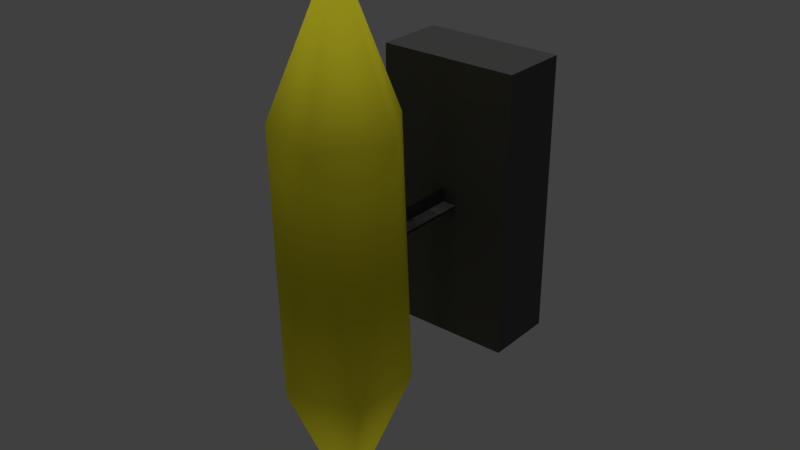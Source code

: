 # Source: light_wall_end_mockup.blend  (saved by Blender 2.78.0; exported with 4.5.12 LTS)
import bpy
from mathutils import Matrix  # noqa: F401  (used for matrix-valued properties, if any)

bpy.ops.wm.read_factory_settings(use_empty=True)
scene = bpy.context.scene
scene.name = 'Scene'

# ---- collections
col_collection_1 = bpy.data.collections.new('Collection 1'); scene.collection.children.link(col_collection_1)

# ---- materials (node trees are filled in below, after node groups)
mat_lightsource_01_material = bpy.data.materials.new('lightsource_01_material')
mat_lightsource_01_material.alpha_threshold = 0.0
mat_lightsource_01_material.use_transparent_shadow = False
mat_lightsource_01_material.diffuse_color = (0.8, 0.7199, 0.02788, 1.0)
mat_lightsource_01_material.roughness = 0.5
mat_lightsource_01_material.specular_intensity = 0.0
mat_lightsource_frame_01_material = bpy.data.materials.new('lightsource_frame_01_material')
mat_lightsource_frame_01_material.alpha_threshold = 0.0
mat_lightsource_frame_01_material.use_transparent_shadow = False
mat_lightsource_frame_01_material.diffuse_color = (0.09463, 0.09463, 0.09463, 1.0)
mat_lightsource_frame_01_material.roughness = 0.5
mat_lightsource_frame_01_material.specular_intensity = 0.0

# ---- material node trees

# ---- world
world_world = bpy.data.worlds.new('World'); scene.world = world_world
world_world.color = (0.05088, 0.05088, 0.05088)
world_world.use_sun_shadow = False
world_world.sun_shadow_jitter_overblur = 0.0
world_world.cycles.sampling_method = 'MANUAL'

# ---- lights
light_hemi_001 = bpy.data.lights.new('Hemi.001', 'SUN')
light_hemi_001.transmission_factor = 0.0
light_hemi_001.angle = 0.1993
light_hemi_001.energy = 0.5
light_hemi_001.shadow_buffer_clip_start = 0.5
light_hemi_001.shadow_soft_size = 0.1
light_hemi_001.shadow_cascade_max_distance = 1000.0
light_hemi = bpy.data.lights.new('Hemi', 'SUN')
light_hemi.transmission_factor = 0.0
light_hemi.angle = 0.1993
light_hemi.energy = 1.0
light_hemi.shadow_buffer_clip_start = 0.5
light_hemi.shadow_soft_size = 0.1
light_hemi.shadow_cascade_max_distance = 1000.0

# ---- meshes
me_icosphere_008 = bpy.data.meshes.new('Icosphere.008')
me_icosphere_008.from_pydata([(-0.05, -0.05, -0.1), (-0.05, -0.05, 0.1), (-0.05, 4.563e-08, -0.1), (-0.05, 4.563e-08, 0.1), (0.05, -0.05, -0.1), (0.05, -0.05, 0.1), (0.05, 4.563e-08, -0.1), (0.05, 4.563e-08, 0.1), (0.0, -0.15, -0.1914), (0.03462, -0.1752, -0.08559), (-0.01322, -0.1907, -0.08559), (-0.0428, -0.15, -0.08559), (-0.01322, -0.1093, -0.08559), (0.03462, -0.1248, -0.08559), (0.01322, -0.1907, 0.08559), (-0.03462, -0.1752, 0.08559), (-0.03462, -0.1248, 0.08559), (0.01322, -0.1093, 0.08559), (0.0428, -0.15, 0.08559), (0.0, -0.15, 0.1914), (0.01, -0.05, -6.358e-08), (0.01, -0.15, 7.55e-08), (-0.01, -0.05, -6.358e-08), (-0.01, -0.15, 7.55e-08), (-7.594e-08, -0.05, -0.01), (7.506e-08, -0.15, -0.01), (-7.506e-08, -0.05, 0.01), (7.594e-08, -0.15, 0.01), (0.01, -0.05, -6.358e-08), (0.01, -0.15, 7.55e-08), (-0.01, -0.05, -6.358e-08), (-0.01, -0.15, 7.55e-08), (-7.594e-08, -0.05, -0.01), (7.506e-08, -0.15, -0.01), (-7.506e-08, -0.05, 0.01), (7.594e-08, -0.15, 0.01)], [], [(0, 1, 3, 2), (2, 3, 7, 6), (6, 7, 5, 4), (4, 5, 1, 0), (2, 6, 4, 0), (7, 3, 1, 5), (8, 9, 10), (9, 8, 13), (8, 10, 11), (8, 11, 12), (8, 12, 13), (9, 13, 18), (10, 9, 14), (11, 10, 15), (12, 11, 16), (13, 12, 17), (9, 18, 14), (10, 14, 15), (11, 15, 16), (12, 16, 17), (13, 17, 18), (14, 18, 19), (15, 14, 19), (16, 15, 19), (17, 16, 19), (18, 17, 19), (20, 21, 23, 22), (24, 25, 27, 26), (28, 30, 31, 29), (32, 34, 35, 33)])
me_icosphere_008.polygons.foreach_set('use_smooth', [0, 0, 0, 0, 0, 0, 1, 1, 1, 1, 1, 1, 1, 1, 1, 1, 1, 1, 1, 1, 1, 1, 1, 1, 1, 1, 0, 0, 0, 0])
me_icosphere_008.polygons.foreach_set('material_index', [1, 1, 1, 1, 1, 1, 0, 0, 0, 0, 0, 0, 0, 0, 0, 0, 0, 0, 0, 0, 0, 0, 0, 0, 0, 0, 1, 1, 1, 1])
_uv = me_icosphere_008.uv_layers.new(name='UVMap')
_uv.uv.foreach_set('vector', [0.3547, 0.998, 0.3547, 0.5, 0.4641, 0.5, 0.4641, 0.998, 0.3547, 0.5, 0.3547, 9.313e-08, 0.5735, 0.0, 0.5735, 0.5, 0.5735, 0.5, 0.5735, 0.998, 0.4641, 0.998, 0.4641, 0.5, 0.5735, 0.5, 0.5735, 3.725e-08, 0.7923, 0.0, 0.7923, 0.5, 0.7923, 0.5, 0.7923, 0.75, 0.6829, 0.75, 0.6829, 0.5, 0.6829, 0.5, 0.6829, 0.75, 0.5735, 0.75, 0.5735, 0.5, 0.8961, 0.9496, 0.7923, 0.6978, 0.8961, 0.683, 0.2451, 0.2643, 0.3217, 0.0, 0.3547, 0.2759, 0.06774, 0.949, 0.0, 0.6803, 0.08813, 0.6963, 0.06774, 0.949, 0.08813, 0.6963, 0.1773, 0.699, 1.0, 0.0, 1.0, 0.2666, 0.8961, 0.2517, 0.2451, 0.2643, 0.3547, 0.2759, 0.2655, 0.6963, 0.8961, 0.683, 0.7923, 0.6978, 0.7923, 0.2666, 0.08813, 0.6963, 0.0, 0.6803, 0.06774, 0.2643, 0.1773, 0.699, 0.08813, 0.6963, 0.1773, 0.2759, 0.8961, 0.2517, 1.0, 0.2666, 0.8961, 0.683, 0.2451, 0.2643, 0.2655, 0.6963, 0.1773, 0.6803, 0.8961, 0.683, 0.7923, 0.2666, 0.8961, 0.2517, 0.08813, 0.6963, 0.06774, 0.2643, 0.1773, 0.2759, 1.0, 0.2666, 1.0, 0.6978, 0.8961, 0.683, 0.3547, 0.2759, 0.3547, 0.699, 0.2655, 0.6963, 0.1773, 0.6803, 0.2655, 0.6963, 0.2451, 0.949, 0.8961, 0.2517, 0.7923, 0.2666, 0.7923, 0.0, 0.1773, 0.2759, 0.06774, 0.2643, 0.1443, 0.0, 0.8961, 0.683, 1.0, 0.6978, 0.8961, 0.9496, 0.2655, 0.6963, 0.3547, 0.699, 0.2451, 0.949, 0.661, 0.75, 0.661, 1.0, 0.6172, 1.0, 0.6172, 0.75, 0.7046, 0.75, 0.7046, 1.0, 0.661, 1.0, 0.661, 0.75, 0.6172, 1.0, 0.5735, 1.0, 0.5735, 0.75, 0.6172, 0.75, 0.7481, 1.0, 0.7046, 1.0, 0.7046, 0.75, 0.7481, 0.75])
me_icosphere_008.materials.append(mat_lightsource_01_material)
me_icosphere_008.materials.append(mat_lightsource_frame_01_material)
me_icosphere_008.use_remesh_preserve_volume = False
me_icosphere_008.use_remesh_preserve_attributes = False
me_icosphere_008.use_mirror_vertex_groups = False
me_icosphere_008.update()

# ---- objects
ob_bottom_light = bpy.data.objects.new('bottom_light', light_hemi_001)
ob_top_height = bpy.data.objects.new('top_height', light_hemi)
ob_icosphere_004 = bpy.data.objects.new('Icosphere.004', me_icosphere_008)

# ---- transforms, parenting, visibility, modifiers, constraints
ob_bottom_light.location = (0.0, 0.0, -100.0)
ob_bottom_light.rotation_euler = (0.0, 3.142, 0.0)
ob_bottom_light.hide_viewport = True
ob_bottom_light.hide_select = True
ob_bottom_light.lineart.crease_threshold = 0.0
ob_top_height.location = (0.0, 0.0, 100.0)
ob_top_height.hide_viewport = True
ob_top_height.hide_select = True
ob_top_height.lineart.crease_threshold = 0.0
ob_icosphere_004.location = (0.0, 0.0, 0.0)
ob_icosphere_004.lineart.crease_threshold = 0.0

# ---- collection membership
col_collection_1.objects.link(ob_bottom_light)
col_collection_1.objects.link(ob_top_height)
col_collection_1.objects.link(ob_icosphere_004)

# ---- scene / render settings (as saved in the file)
scene.frame_start = 1; scene.frame_end = 250; scene.frame_set(1)
scene.render.engine = 'BLENDER_EEVEE_NEXT'
scene.render.resolution_percentage = 50
scene.render.dither_intensity = 0.0
scene.cycles.use_denoising = False
scene.cycles.samples = 128
scene.cycles.sampling_pattern = 'TABULATED_SOBOL'
scene.cycles.light_sampling_threshold = 0.0
scene.cycles.use_adaptive_sampling = False
scene.cycles.use_light_tree = False
scene.cycles.blur_glossy = 0.0
scene.cycles.sample_clamp_indirect = 0.0
scene.view_settings.view_transform = 'Standard'
bpy.context.view_layer.update()

# ---- added for rendering (the .blend has no active camera): camera
cam_auto = bpy.data.cameras.new('AutoCamera')
cam_auto.lens = 50.0
cam_auto.sensor_width = 36.0
cam_auto.clip_end = 1000.0
ob_auto_camera = bpy.data.objects.new('AutoCamera', cam_auto)
scene.collection.objects.link(ob_auto_camera)
ob_auto_camera.location = (0.40635, -0.58297, 0.32508)
ob_auto_camera.rotation_euler = (1.09748, -7.21219e-08, 0.694738)
scene.camera = ob_auto_camera
bpy.context.view_layer.update()
